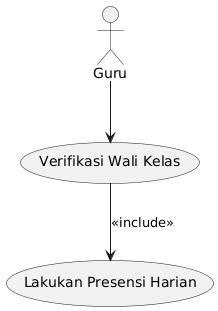

The diagram above was rendered by PlantUML. Its source (embedded in the PNG):
@startuml
actor Guru

usecase "Lakukan Presensi Harian" as UC_Presensi
usecase "Verifikasi Wali Kelas" as UC_Verifikasi

Guru --> UC_Verifikasi
UC_Verifikasi --> UC_Presensi : <<include>>
@enduml